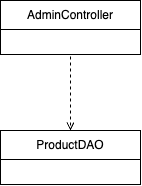

The diagram above was exported from draw.io. Its source (the exported page's mxGraphModel, read from the mxfile embedded in the PNG):
<mxGraphModel dx="481" dy="565" grid="1" gridSize="10" guides="1" tooltips="1" connect="1" arrows="1" fold="1" page="1" pageScale="1" pageWidth="850" pageHeight="1100" math="0" shadow="0">
  <root>
    <mxCell id="0" />
    <mxCell id="1" parent="0" />
    <mxCell id="6wpSpjFva26ED7BOlQvb-4" style="edgeStyle=orthogonalEdgeStyle;rounded=0;orthogonalLoop=1;jettySize=auto;html=1;entryX=0.5;entryY=0;entryDx=0;entryDy=0;dashed=1;endArrow=open;endFill=0;" parent="1" target="6wpSpjFva26ED7BOlQvb-5" edge="1">
      <mxGeometry relative="1" as="geometry">
        <mxPoint x="550" y="480" as="targetPoint" />
        <Array as="points">
          <mxPoint x="470" y="404" />
        </Array>
        <mxPoint x="480" y="404" as="sourcePoint" />
      </mxGeometry>
    </mxCell>
    <mxCell id="6wpSpjFva26ED7BOlQvb-1" value="&lt;span style=&quot;font-weight: normal;&quot;&gt;AdminController&lt;/span&gt;" style="swimlane;fontStyle=1;align=center;verticalAlign=middle;childLayout=stackLayout;horizontal=1;startSize=29;horizontalStack=0;resizeParent=1;resizeParentMax=0;resizeLast=0;collapsible=0;marginBottom=0;html=1;whiteSpace=wrap;" parent="1" vertex="1">
      <mxGeometry x="400" y="350" width="140" height="54" as="geometry" />
    </mxCell>
    <mxCell id="6wpSpjFva26ED7BOlQvb-5" value="&lt;span style=&quot;font-weight: 400;&quot;&gt;ProductDAO&lt;/span&gt;" style="swimlane;fontStyle=1;align=center;verticalAlign=middle;childLayout=stackLayout;horizontal=1;startSize=29;horizontalStack=0;resizeParent=1;resizeParentMax=0;resizeLast=0;collapsible=0;marginBottom=0;html=1;whiteSpace=wrap;" parent="1" vertex="1">
      <mxGeometry x="400" y="480" width="140" height="54" as="geometry" />
    </mxCell>
  </root>
</mxGraphModel>